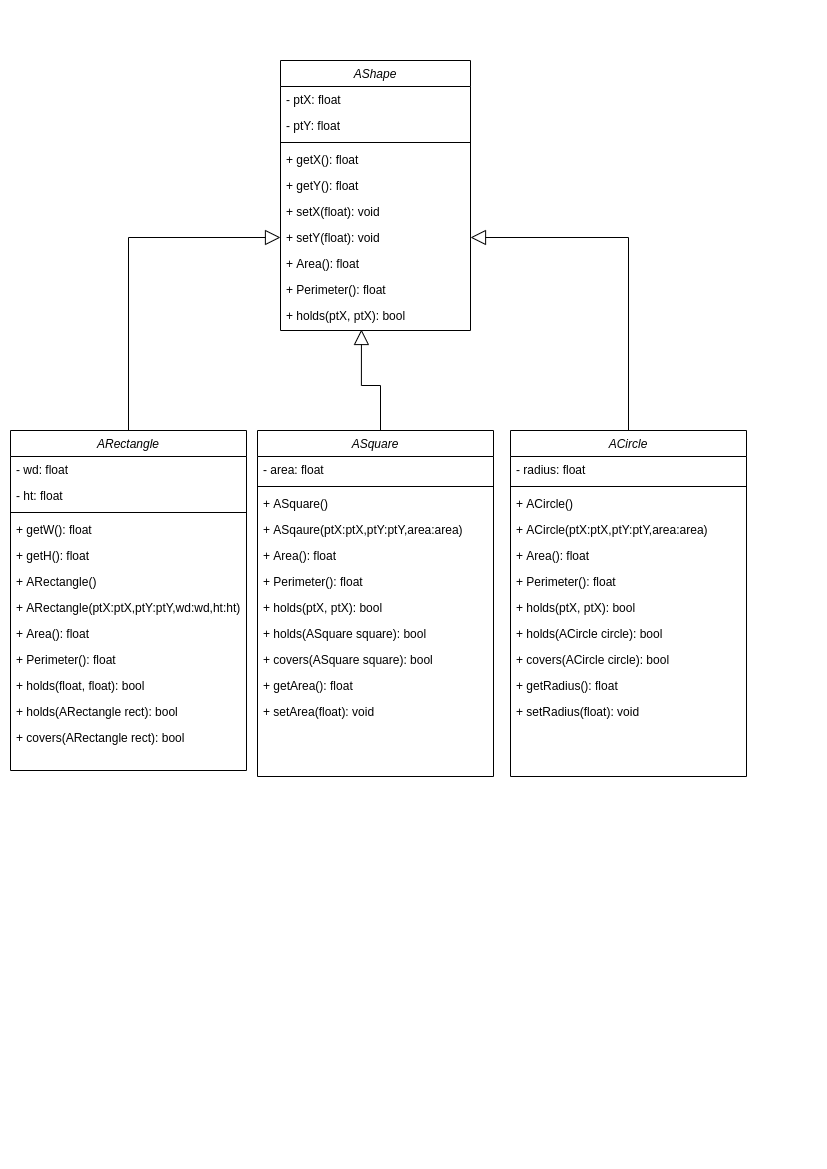

The diagram above was exported from draw.io. Its source (the exported page's mxGraphModel, read from the mxfile embedded in the PNG):
<mxGraphModel dx="1422" dy="647" grid="1" gridSize="10" guides="1" tooltips="1" connect="1" arrows="1" fold="1" page="1" pageScale="1" pageWidth="827" pageHeight="1169" math="0" shadow="0">
  <root>
    <mxCell id="WIyWlLk6GJQsqaUBKTNV-0" />
    <mxCell id="WIyWlLk6GJQsqaUBKTNV-1" parent="WIyWlLk6GJQsqaUBKTNV-0" />
    <mxCell id="V4dzMruL_i5BlJnNYNBB-61" style="edgeStyle=orthogonalEdgeStyle;rounded=0;orthogonalLoop=1;jettySize=auto;html=1;exitX=0.5;exitY=0;exitDx=0;exitDy=0;endArrow=block;endFill=0;strokeWidth=1;endSize=13;" edge="1" parent="WIyWlLk6GJQsqaUBKTNV-1" source="zkfFHV4jXpPFQw0GAbJ--0" target="V4dzMruL_i5BlJnNYNBB-51">
      <mxGeometry relative="1" as="geometry">
        <mxPoint x="310" y="340" as="targetPoint" />
      </mxGeometry>
    </mxCell>
    <mxCell id="zkfFHV4jXpPFQw0GAbJ--0" value="ARectangle" style="swimlane;fontStyle=2;align=center;verticalAlign=top;childLayout=stackLayout;horizontal=1;startSize=26;horizontalStack=0;resizeParent=1;resizeLast=0;collapsible=1;marginBottom=0;rounded=0;shadow=0;strokeWidth=1;" parent="WIyWlLk6GJQsqaUBKTNV-1" vertex="1">
      <mxGeometry x="10" y="430" width="236" height="340" as="geometry">
        <mxRectangle x="230" y="140" width="160" height="26" as="alternateBounds" />
      </mxGeometry>
    </mxCell>
    <mxCell id="V4dzMruL_i5BlJnNYNBB-14" value="- wd: float" style="text;align=left;verticalAlign=top;spacingLeft=4;spacingRight=4;overflow=hidden;rotatable=0;points=[[0,0.5],[1,0.5]];portConstraint=eastwest;rounded=0;shadow=0;html=0;" vertex="1" parent="zkfFHV4jXpPFQw0GAbJ--0">
      <mxGeometry y="26" width="236" height="26" as="geometry" />
    </mxCell>
    <mxCell id="V4dzMruL_i5BlJnNYNBB-16" value="- ht: float" style="text;align=left;verticalAlign=top;spacingLeft=4;spacingRight=4;overflow=hidden;rotatable=0;points=[[0,0.5],[1,0.5]];portConstraint=eastwest;rounded=0;shadow=0;html=0;" vertex="1" parent="zkfFHV4jXpPFQw0GAbJ--0">
      <mxGeometry y="52" width="236" height="26" as="geometry" />
    </mxCell>
    <mxCell id="zkfFHV4jXpPFQw0GAbJ--4" value="" style="line;html=1;strokeWidth=1;align=left;verticalAlign=middle;spacingTop=-1;spacingLeft=3;spacingRight=3;rotatable=0;labelPosition=right;points=[];portConstraint=eastwest;" parent="zkfFHV4jXpPFQw0GAbJ--0" vertex="1">
      <mxGeometry y="78" width="236" height="8" as="geometry" />
    </mxCell>
    <mxCell id="V4dzMruL_i5BlJnNYNBB-11" value="+ getW(): float" style="text;align=left;verticalAlign=top;spacingLeft=4;spacingRight=4;overflow=hidden;rotatable=0;points=[[0,0.5],[1,0.5]];portConstraint=eastwest;" vertex="1" parent="zkfFHV4jXpPFQw0GAbJ--0">
      <mxGeometry y="86" width="236" height="26" as="geometry" />
    </mxCell>
    <mxCell id="V4dzMruL_i5BlJnNYNBB-3" value="+ getH(): float" style="text;align=left;verticalAlign=top;spacingLeft=4;spacingRight=4;overflow=hidden;rotatable=0;points=[[0,0.5],[1,0.5]];portConstraint=eastwest;" vertex="1" parent="zkfFHV4jXpPFQw0GAbJ--0">
      <mxGeometry y="112" width="236" height="26" as="geometry" />
    </mxCell>
    <mxCell id="V4dzMruL_i5BlJnNYNBB-12" value="+ ARectangle()" style="text;align=left;verticalAlign=top;spacingLeft=4;spacingRight=4;overflow=hidden;rotatable=0;points=[[0,0.5],[1,0.5]];portConstraint=eastwest;" vertex="1" parent="zkfFHV4jXpPFQw0GAbJ--0">
      <mxGeometry y="138" width="236" height="26" as="geometry" />
    </mxCell>
    <mxCell id="V4dzMruL_i5BlJnNYNBB-4" value="+ ARectangle(ptX:ptX,ptY:ptY,wd:wd,ht:ht)" style="text;align=left;verticalAlign=top;spacingLeft=4;spacingRight=4;overflow=hidden;rotatable=0;points=[[0,0.5],[1,0.5]];portConstraint=eastwest;" vertex="1" parent="zkfFHV4jXpPFQw0GAbJ--0">
      <mxGeometry y="164" width="236" height="26" as="geometry" />
    </mxCell>
    <mxCell id="V4dzMruL_i5BlJnNYNBB-6" value="+ Area(): float" style="text;align=left;verticalAlign=top;spacingLeft=4;spacingRight=4;overflow=hidden;rotatable=0;points=[[0,0.5],[1,0.5]];portConstraint=eastwest;" vertex="1" parent="zkfFHV4jXpPFQw0GAbJ--0">
      <mxGeometry y="190" width="236" height="26" as="geometry" />
    </mxCell>
    <mxCell id="V4dzMruL_i5BlJnNYNBB-7" value="+ Perimeter(): float" style="text;align=left;verticalAlign=top;spacingLeft=4;spacingRight=4;overflow=hidden;rotatable=0;points=[[0,0.5],[1,0.5]];portConstraint=eastwest;" vertex="1" parent="zkfFHV4jXpPFQw0GAbJ--0">
      <mxGeometry y="216" width="236" height="26" as="geometry" />
    </mxCell>
    <mxCell id="V4dzMruL_i5BlJnNYNBB-8" value="+ holds(float, float): bool" style="text;align=left;verticalAlign=top;spacingLeft=4;spacingRight=4;overflow=hidden;rotatable=0;points=[[0,0.5],[1,0.5]];portConstraint=eastwest;" vertex="1" parent="zkfFHV4jXpPFQw0GAbJ--0">
      <mxGeometry y="242" width="236" height="26" as="geometry" />
    </mxCell>
    <mxCell id="V4dzMruL_i5BlJnNYNBB-9" value="+ holds(ARectangle rect): bool" style="text;align=left;verticalAlign=top;spacingLeft=4;spacingRight=4;overflow=hidden;rotatable=0;points=[[0,0.5],[1,0.5]];portConstraint=eastwest;" vertex="1" parent="zkfFHV4jXpPFQw0GAbJ--0">
      <mxGeometry y="268" width="236" height="26" as="geometry" />
    </mxCell>
    <mxCell id="V4dzMruL_i5BlJnNYNBB-10" value="+ covers(ARectangle rect): bool" style="text;align=left;verticalAlign=top;spacingLeft=4;spacingRight=4;overflow=hidden;rotatable=0;points=[[0,0.5],[1,0.5]];portConstraint=eastwest;" vertex="1" parent="zkfFHV4jXpPFQw0GAbJ--0">
      <mxGeometry y="294" width="236" height="26" as="geometry" />
    </mxCell>
    <mxCell id="V4dzMruL_i5BlJnNYNBB-42" value="AShape" style="swimlane;fontStyle=2;align=center;verticalAlign=top;childLayout=stackLayout;horizontal=1;startSize=26;horizontalStack=0;resizeParent=1;resizeLast=0;collapsible=1;marginBottom=0;rounded=0;shadow=0;strokeWidth=1;" vertex="1" parent="WIyWlLk6GJQsqaUBKTNV-1">
      <mxGeometry x="280" y="60" width="190" height="270" as="geometry">
        <mxRectangle x="230" y="140" width="160" height="26" as="alternateBounds" />
      </mxGeometry>
    </mxCell>
    <mxCell id="V4dzMruL_i5BlJnNYNBB-43" value="- ptX: float" style="text;align=left;verticalAlign=top;spacingLeft=4;spacingRight=4;overflow=hidden;rotatable=0;points=[[0,0.5],[1,0.5]];portConstraint=eastwest;" vertex="1" parent="V4dzMruL_i5BlJnNYNBB-42">
      <mxGeometry y="26" width="190" height="26" as="geometry" />
    </mxCell>
    <mxCell id="V4dzMruL_i5BlJnNYNBB-44" value="- ptY: float" style="text;align=left;verticalAlign=top;spacingLeft=4;spacingRight=4;overflow=hidden;rotatable=0;points=[[0,0.5],[1,0.5]];portConstraint=eastwest;rounded=0;shadow=0;html=0;" vertex="1" parent="V4dzMruL_i5BlJnNYNBB-42">
      <mxGeometry y="52" width="190" height="26" as="geometry" />
    </mxCell>
    <mxCell id="V4dzMruL_i5BlJnNYNBB-47" value="" style="line;html=1;strokeWidth=1;align=left;verticalAlign=middle;spacingTop=-1;spacingLeft=3;spacingRight=3;rotatable=0;labelPosition=right;points=[];portConstraint=eastwest;" vertex="1" parent="V4dzMruL_i5BlJnNYNBB-42">
      <mxGeometry y="78" width="190" height="8" as="geometry" />
    </mxCell>
    <mxCell id="V4dzMruL_i5BlJnNYNBB-48" value="+ getX(): float" style="text;align=left;verticalAlign=top;spacingLeft=4;spacingRight=4;overflow=hidden;rotatable=0;points=[[0,0.5],[1,0.5]];portConstraint=eastwest;" vertex="1" parent="V4dzMruL_i5BlJnNYNBB-42">
      <mxGeometry y="86" width="190" height="26" as="geometry" />
    </mxCell>
    <mxCell id="V4dzMruL_i5BlJnNYNBB-49" value="+ getY(): float" style="text;align=left;verticalAlign=top;spacingLeft=4;spacingRight=4;overflow=hidden;rotatable=0;points=[[0,0.5],[1,0.5]];portConstraint=eastwest;" vertex="1" parent="V4dzMruL_i5BlJnNYNBB-42">
      <mxGeometry y="112" width="190" height="26" as="geometry" />
    </mxCell>
    <mxCell id="V4dzMruL_i5BlJnNYNBB-50" value="+ setX(float): void" style="text;align=left;verticalAlign=top;spacingLeft=4;spacingRight=4;overflow=hidden;rotatable=0;points=[[0,0.5],[1,0.5]];portConstraint=eastwest;" vertex="1" parent="V4dzMruL_i5BlJnNYNBB-42">
      <mxGeometry y="138" width="190" height="26" as="geometry" />
    </mxCell>
    <mxCell id="V4dzMruL_i5BlJnNYNBB-51" value="+ setY(float): void" style="text;align=left;verticalAlign=top;spacingLeft=4;spacingRight=4;overflow=hidden;rotatable=0;points=[[0,0.5],[1,0.5]];portConstraint=eastwest;" vertex="1" parent="V4dzMruL_i5BlJnNYNBB-42">
      <mxGeometry y="164" width="190" height="26" as="geometry" />
    </mxCell>
    <mxCell id="V4dzMruL_i5BlJnNYNBB-56" value="+ Area(): float" style="text;align=left;verticalAlign=top;spacingLeft=4;spacingRight=4;overflow=hidden;rotatable=0;points=[[0,0.5],[1,0.5]];portConstraint=eastwest;" vertex="1" parent="V4dzMruL_i5BlJnNYNBB-42">
      <mxGeometry y="190" width="190" height="26" as="geometry" />
    </mxCell>
    <mxCell id="V4dzMruL_i5BlJnNYNBB-57" value="+ Perimeter(): float" style="text;align=left;verticalAlign=top;spacingLeft=4;spacingRight=4;overflow=hidden;rotatable=0;points=[[0,0.5],[1,0.5]];portConstraint=eastwest;" vertex="1" parent="V4dzMruL_i5BlJnNYNBB-42">
      <mxGeometry y="216" width="190" height="26" as="geometry" />
    </mxCell>
    <mxCell id="V4dzMruL_i5BlJnNYNBB-58" value="+ holds(ptX, ptX): bool" style="text;align=left;verticalAlign=top;spacingLeft=4;spacingRight=4;overflow=hidden;rotatable=0;points=[[0,0.5],[1,0.5]];portConstraint=eastwest;" vertex="1" parent="V4dzMruL_i5BlJnNYNBB-42">
      <mxGeometry y="242" width="190" height="28" as="geometry" />
    </mxCell>
    <mxCell id="V4dzMruL_i5BlJnNYNBB-117" style="edgeStyle=orthogonalEdgeStyle;rounded=0;orthogonalLoop=1;jettySize=auto;html=1;exitX=0.5;exitY=0;exitDx=0;exitDy=0;entryX=0.426;entryY=0.964;entryDx=0;entryDy=0;entryPerimeter=0;endArrow=block;endFill=0;endSize=13;strokeWidth=1;" edge="1" parent="WIyWlLk6GJQsqaUBKTNV-1" target="V4dzMruL_i5BlJnNYNBB-58">
      <mxGeometry relative="1" as="geometry">
        <mxPoint x="380" y="430" as="sourcePoint" />
        <mxPoint x="375.05999999999995" y="330" as="targetPoint" />
      </mxGeometry>
    </mxCell>
    <mxCell id="V4dzMruL_i5BlJnNYNBB-88" value="ASquare" style="swimlane;fontStyle=2;align=center;verticalAlign=top;childLayout=stackLayout;horizontal=1;startSize=26;horizontalStack=0;resizeParent=1;resizeLast=0;collapsible=1;marginBottom=0;rounded=0;shadow=0;strokeWidth=1;" vertex="1" parent="WIyWlLk6GJQsqaUBKTNV-1">
      <mxGeometry x="257" y="430" width="236" height="346" as="geometry">
        <mxRectangle x="230" y="140" width="160" height="26" as="alternateBounds" />
      </mxGeometry>
    </mxCell>
    <mxCell id="V4dzMruL_i5BlJnNYNBB-90" value="- area: float" style="text;align=left;verticalAlign=top;spacingLeft=4;spacingRight=4;overflow=hidden;rotatable=0;points=[[0,0.5],[1,0.5]];portConstraint=eastwest;rounded=0;shadow=0;html=0;" vertex="1" parent="V4dzMruL_i5BlJnNYNBB-88">
      <mxGeometry y="26" width="236" height="26" as="geometry" />
    </mxCell>
    <mxCell id="V4dzMruL_i5BlJnNYNBB-91" value="" style="line;html=1;strokeWidth=1;align=left;verticalAlign=middle;spacingTop=-1;spacingLeft=3;spacingRight=3;rotatable=0;labelPosition=right;points=[];portConstraint=eastwest;" vertex="1" parent="V4dzMruL_i5BlJnNYNBB-88">
      <mxGeometry y="52" width="236" height="8" as="geometry" />
    </mxCell>
    <mxCell id="V4dzMruL_i5BlJnNYNBB-94" value="+ ASquare()" style="text;align=left;verticalAlign=top;spacingLeft=4;spacingRight=4;overflow=hidden;rotatable=0;points=[[0,0.5],[1,0.5]];portConstraint=eastwest;" vertex="1" parent="V4dzMruL_i5BlJnNYNBB-88">
      <mxGeometry y="60" width="236" height="26" as="geometry" />
    </mxCell>
    <mxCell id="V4dzMruL_i5BlJnNYNBB-95" value="+ ASqaure(ptX:ptX,ptY:ptY,area:area)" style="text;align=left;verticalAlign=top;spacingLeft=4;spacingRight=4;overflow=hidden;rotatable=0;points=[[0,0.5],[1,0.5]];portConstraint=eastwest;" vertex="1" parent="V4dzMruL_i5BlJnNYNBB-88">
      <mxGeometry y="86" width="236" height="26" as="geometry" />
    </mxCell>
    <mxCell id="V4dzMruL_i5BlJnNYNBB-96" value="+ Area(): float" style="text;align=left;verticalAlign=top;spacingLeft=4;spacingRight=4;overflow=hidden;rotatable=0;points=[[0,0.5],[1,0.5]];portConstraint=eastwest;" vertex="1" parent="V4dzMruL_i5BlJnNYNBB-88">
      <mxGeometry y="112" width="236" height="26" as="geometry" />
    </mxCell>
    <mxCell id="V4dzMruL_i5BlJnNYNBB-97" value="+ Perimeter(): float" style="text;align=left;verticalAlign=top;spacingLeft=4;spacingRight=4;overflow=hidden;rotatable=0;points=[[0,0.5],[1,0.5]];portConstraint=eastwest;" vertex="1" parent="V4dzMruL_i5BlJnNYNBB-88">
      <mxGeometry y="138" width="236" height="26" as="geometry" />
    </mxCell>
    <mxCell id="V4dzMruL_i5BlJnNYNBB-98" value="+ holds(ptX, ptX): bool" style="text;align=left;verticalAlign=top;spacingLeft=4;spacingRight=4;overflow=hidden;rotatable=0;points=[[0,0.5],[1,0.5]];portConstraint=eastwest;" vertex="1" parent="V4dzMruL_i5BlJnNYNBB-88">
      <mxGeometry y="164" width="236" height="26" as="geometry" />
    </mxCell>
    <mxCell id="V4dzMruL_i5BlJnNYNBB-99" value="+ holds(ASquare square): bool" style="text;align=left;verticalAlign=top;spacingLeft=4;spacingRight=4;overflow=hidden;rotatable=0;points=[[0,0.5],[1,0.5]];portConstraint=eastwest;" vertex="1" parent="V4dzMruL_i5BlJnNYNBB-88">
      <mxGeometry y="190" width="236" height="26" as="geometry" />
    </mxCell>
    <mxCell id="V4dzMruL_i5BlJnNYNBB-100" value="+ covers(ASquare square): bool" style="text;align=left;verticalAlign=top;spacingLeft=4;spacingRight=4;overflow=hidden;rotatable=0;points=[[0,0.5],[1,0.5]];portConstraint=eastwest;" vertex="1" parent="V4dzMruL_i5BlJnNYNBB-88">
      <mxGeometry y="216" width="236" height="26" as="geometry" />
    </mxCell>
    <mxCell id="V4dzMruL_i5BlJnNYNBB-101" value="+ getArea(): float" style="text;align=left;verticalAlign=top;spacingLeft=4;spacingRight=4;overflow=hidden;rotatable=0;points=[[0,0.5],[1,0.5]];portConstraint=eastwest;" vertex="1" parent="V4dzMruL_i5BlJnNYNBB-88">
      <mxGeometry y="242" width="236" height="26" as="geometry" />
    </mxCell>
    <mxCell id="V4dzMruL_i5BlJnNYNBB-102" value="+ setArea(float): void" style="text;align=left;verticalAlign=top;spacingLeft=4;spacingRight=4;overflow=hidden;rotatable=0;points=[[0,0.5],[1,0.5]];portConstraint=eastwest;" vertex="1" parent="V4dzMruL_i5BlJnNYNBB-88">
      <mxGeometry y="268" width="236" height="26" as="geometry" />
    </mxCell>
    <mxCell id="V4dzMruL_i5BlJnNYNBB-118" style="edgeStyle=orthogonalEdgeStyle;rounded=0;orthogonalLoop=1;jettySize=auto;html=1;exitX=0.5;exitY=0;exitDx=0;exitDy=0;entryX=1;entryY=0.5;entryDx=0;entryDy=0;endArrow=block;endFill=0;endSize=13;strokeWidth=1;" edge="1" parent="WIyWlLk6GJQsqaUBKTNV-1" source="V4dzMruL_i5BlJnNYNBB-103" target="V4dzMruL_i5BlJnNYNBB-51">
      <mxGeometry relative="1" as="geometry" />
    </mxCell>
    <mxCell id="V4dzMruL_i5BlJnNYNBB-103" value="ACircle" style="swimlane;fontStyle=2;align=center;verticalAlign=top;childLayout=stackLayout;horizontal=1;startSize=26;horizontalStack=0;resizeParent=1;resizeLast=0;collapsible=1;marginBottom=0;rounded=0;shadow=0;strokeWidth=1;" vertex="1" parent="WIyWlLk6GJQsqaUBKTNV-1">
      <mxGeometry x="510" y="430" width="236" height="346" as="geometry">
        <mxRectangle x="230" y="140" width="160" height="26" as="alternateBounds" />
      </mxGeometry>
    </mxCell>
    <mxCell id="V4dzMruL_i5BlJnNYNBB-104" value="- radius: float" style="text;align=left;verticalAlign=top;spacingLeft=4;spacingRight=4;overflow=hidden;rotatable=0;points=[[0,0.5],[1,0.5]];portConstraint=eastwest;rounded=0;shadow=0;html=0;" vertex="1" parent="V4dzMruL_i5BlJnNYNBB-103">
      <mxGeometry y="26" width="236" height="26" as="geometry" />
    </mxCell>
    <mxCell id="V4dzMruL_i5BlJnNYNBB-105" value="" style="line;html=1;strokeWidth=1;align=left;verticalAlign=middle;spacingTop=-1;spacingLeft=3;spacingRight=3;rotatable=0;labelPosition=right;points=[];portConstraint=eastwest;" vertex="1" parent="V4dzMruL_i5BlJnNYNBB-103">
      <mxGeometry y="52" width="236" height="8" as="geometry" />
    </mxCell>
    <mxCell id="V4dzMruL_i5BlJnNYNBB-108" value="+ ACircle()" style="text;align=left;verticalAlign=top;spacingLeft=4;spacingRight=4;overflow=hidden;rotatable=0;points=[[0,0.5],[1,0.5]];portConstraint=eastwest;" vertex="1" parent="V4dzMruL_i5BlJnNYNBB-103">
      <mxGeometry y="60" width="236" height="26" as="geometry" />
    </mxCell>
    <mxCell id="V4dzMruL_i5BlJnNYNBB-109" value="+ ACircle(ptX:ptX,ptY:ptY,area:area)" style="text;align=left;verticalAlign=top;spacingLeft=4;spacingRight=4;overflow=hidden;rotatable=0;points=[[0,0.5],[1,0.5]];portConstraint=eastwest;" vertex="1" parent="V4dzMruL_i5BlJnNYNBB-103">
      <mxGeometry y="86" width="236" height="26" as="geometry" />
    </mxCell>
    <mxCell id="V4dzMruL_i5BlJnNYNBB-110" value="+ Area(): float" style="text;align=left;verticalAlign=top;spacingLeft=4;spacingRight=4;overflow=hidden;rotatable=0;points=[[0,0.5],[1,0.5]];portConstraint=eastwest;" vertex="1" parent="V4dzMruL_i5BlJnNYNBB-103">
      <mxGeometry y="112" width="236" height="26" as="geometry" />
    </mxCell>
    <mxCell id="V4dzMruL_i5BlJnNYNBB-111" value="+ Perimeter(): float" style="text;align=left;verticalAlign=top;spacingLeft=4;spacingRight=4;overflow=hidden;rotatable=0;points=[[0,0.5],[1,0.5]];portConstraint=eastwest;" vertex="1" parent="V4dzMruL_i5BlJnNYNBB-103">
      <mxGeometry y="138" width="236" height="26" as="geometry" />
    </mxCell>
    <mxCell id="V4dzMruL_i5BlJnNYNBB-112" value="+ holds(ptX, ptX): bool" style="text;align=left;verticalAlign=top;spacingLeft=4;spacingRight=4;overflow=hidden;rotatable=0;points=[[0,0.5],[1,0.5]];portConstraint=eastwest;" vertex="1" parent="V4dzMruL_i5BlJnNYNBB-103">
      <mxGeometry y="164" width="236" height="26" as="geometry" />
    </mxCell>
    <mxCell id="V4dzMruL_i5BlJnNYNBB-113" value="+ holds(ACircle circle): bool" style="text;align=left;verticalAlign=top;spacingLeft=4;spacingRight=4;overflow=hidden;rotatable=0;points=[[0,0.5],[1,0.5]];portConstraint=eastwest;" vertex="1" parent="V4dzMruL_i5BlJnNYNBB-103">
      <mxGeometry y="190" width="236" height="26" as="geometry" />
    </mxCell>
    <mxCell id="V4dzMruL_i5BlJnNYNBB-114" value="+ covers(ACircle circle): bool" style="text;align=left;verticalAlign=top;spacingLeft=4;spacingRight=4;overflow=hidden;rotatable=0;points=[[0,0.5],[1,0.5]];portConstraint=eastwest;" vertex="1" parent="V4dzMruL_i5BlJnNYNBB-103">
      <mxGeometry y="216" width="236" height="26" as="geometry" />
    </mxCell>
    <mxCell id="V4dzMruL_i5BlJnNYNBB-115" value="+ getRadius(): float" style="text;align=left;verticalAlign=top;spacingLeft=4;spacingRight=4;overflow=hidden;rotatable=0;points=[[0,0.5],[1,0.5]];portConstraint=eastwest;" vertex="1" parent="V4dzMruL_i5BlJnNYNBB-103">
      <mxGeometry y="242" width="236" height="26" as="geometry" />
    </mxCell>
    <mxCell id="V4dzMruL_i5BlJnNYNBB-116" value="+ setRadius(float): void" style="text;align=left;verticalAlign=top;spacingLeft=4;spacingRight=4;overflow=hidden;rotatable=0;points=[[0,0.5],[1,0.5]];portConstraint=eastwest;" vertex="1" parent="V4dzMruL_i5BlJnNYNBB-103">
      <mxGeometry y="268" width="236" height="26" as="geometry" />
    </mxCell>
  </root>
</mxGraphModel>